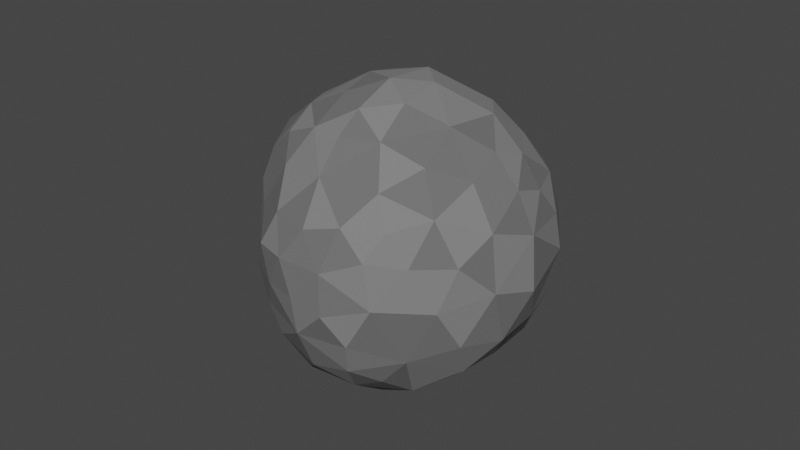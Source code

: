 # Source: balle_.1x1x1_3D_v1.blend  (saved by Blender 3.0.42; exported with 4.5.12 LTS)
import bpy
from mathutils import Matrix  # noqa: F401  (used for matrix-valued properties, if any)

bpy.ops.wm.read_factory_settings(use_empty=True)
scene = bpy.context.scene
scene.name = 'Scene'

# ---- materials (node trees are filled in below, after node groups)
mat_rock_01 = bpy.data.materials.new('Rock_01')
mat_rock_01.use_transparent_shadow = False
mat_rock_02 = bpy.data.materials.new('Rock_02')
mat_rock_02.use_transparent_shadow = False

# ---- material node trees
mat_rock_01.use_nodes = True; mat_rock_01.node_tree.nodes.clear()
_N = mat_rock_01.node_tree.nodes; _L = mat_rock_01.node_tree.links
n0 = _N.new('ShaderNodeBsdfPrincipled'); n0.name = 'Principled BSDF'; n0.location = (10, 300)
n0.distribution = 'GGX'
n0.subsurface_method = 'RANDOM_WALK_SKIN'
n0.inputs[0].default_value = (0.2006, 0.2006, 0.2006, 1.0)
n0.inputs[2].default_value = 1.0
n0.inputs[3].default_value = 1.45
n0.inputs[27].default_value = (0.0, 0.0, 0.0, 1.0)
n0.inputs[28].default_value = 1.0
n1 = _N.new('ShaderNodeOutputMaterial'); n1.name = 'Material Output'; n1.location = (300, 300)
_L.new(n0.outputs[0], n1.inputs[0])
n1.is_active_output = True
mat_rock_02.use_nodes = True; mat_rock_02.node_tree.nodes.clear()
_N = mat_rock_02.node_tree.nodes; _L = mat_rock_02.node_tree.links
n0 = _N.new('ShaderNodeBsdfPrincipled'); n0.name = 'Principled BSDF'; n0.location = (10, 300)
n0.distribution = 'GGX'
n0.subsurface_method = 'RANDOM_WALK_SKIN'
n0.inputs[0].default_value = (0.1384, 0.1384, 0.1384, 1.0)
n0.inputs[2].default_value = 0.8909
n0.inputs[3].default_value = 1.45
n0.inputs[27].default_value = (0.0, 0.0, 0.0, 1.0)
n0.inputs[28].default_value = 1.0
n1 = _N.new('ShaderNodeOutputMaterial'); n1.name = 'Material Output'; n1.location = (300, 300)
_L.new(n0.outputs[0], n1.inputs[0])
n1.is_active_output = True

# ---- world
world_world = bpy.data.worlds.new('World'); scene.world = world_world
world_world.use_nodes = True; world_world.node_tree.nodes.clear()
_N = world_world.node_tree.nodes; _L = world_world.node_tree.links
n0 = _N.new('ShaderNodeOutputWorld'); n0.name = 'World Output'; n0.location = (300, 300)
n1 = _N.new('ShaderNodeBackground'); n1.name = 'Background'; n1.location = (10, 300)
n1.inputs[0].default_value = (0.05088, 0.05088, 0.05088, 1.0)
_L.new(n1.outputs[0], n0.inputs[0])
n0.is_active_output = True
world_world.color = (0.05088, 0.05088, 0.05088)
world_world.use_sun_shadow = False
world_world.sun_shadow_jitter_overblur = 0.0

# ---- meshes
me_icosphere = bpy.data.meshes.new('Icosphere')
me_icosphere.from_pydata([(-0.1949, -0.3144, -0.1982), (-0.4373, 0.1106, 0.1275), (0.062, -0.3271, -0.3527), (0.08137, -0.3881, 0.1987), (-0.06054, 0.004325, -0.4684), (0.234, -0.2217, -0.3639), (0.1264, -0.2188, -0.4141), (0.4098, -0.115, -0.2224), (-0.2851, -0.2733, -0.04511), (-0.1493, 0.1513, -0.4075), (0.3628, -0.0176, 0.303), (0.1813, -0.3054, -0.3348), (0.3641, 0.3189, -0.1206), (-0.1508, 0.478, -0.01501), (0.4236, 0.1198, 0.2022), (0.1108, 0.05024, -0.4594), (0.06352, 0.4447, -0.1453), (0.4728, 0.09218, -0.07256), (-0.2921, -0.09303, -0.3143), (-0.4501, 0.08537, -0.1005), (-0.07672, -0.08767, 0.4514), (0.4676, 0.06204, 0.09078), (0.1557, -0.1728, 0.4024), (0.3019, -0.2219, 0.2598), (0.07354, -0.2626, 0.3759), (-0.08367, -0.367, 0.1942), (0.2416, 0.2472, 0.3211), (-0.07483, -0.4401, -0.0194), (0.1677, 0.1787, 0.4047), (-0.06745, 0.2126, 0.4231), (-0.42, -0.05319, 0.1202), (0.1793, -0.2726, 0.3054), (-0.3943, 0.1977, -0.154), (0.3792, -0.1142, 0.2299), (-0.2436, 0.349, 0.2532), (-0.01296, 0.1403, -0.4404), (-0.2927, 0.228, 0.3189), (-0.4508, 0.02746, 0.003991), (-0.3662, 0.1445, -0.2622), (-0.2756, 0.1547, -0.3338), (-0.3719, 0.2975, -0.03159), (0.2237, 0.3263, -0.2703), (0.1975, -0.405, 0.08982), (-0.2118, 0.4432, 0.1062), (-0.326, -0.05061, 0.317), (-0.4287, -0.03653, -0.1044), (0.4198, 0.1661, -0.1728), (0.2712, -0.3833, 0.0103), (0.01447, 0.3086, 0.3317), (0.1433, 0.3567, 0.2999), (0.1713, 0.4615, -0.01599), (-0.0888, 0.4641, -0.1322), (-0.3366, 0.05769, -0.3141), (-0.2903, 0.3404, -0.1665), (-0.2433, 0.02123, 0.3956), (-0.143, 0.3111, 0.3399), (0.03476, -0.4645, -0.02751), (0.2177, 0.2466, -0.3461), (0.2287, 0.42, 0.1327), (0.09107, 0.2145, -0.394), (-0.05258, 0.3671, -0.2371), (0.3299, 0.1406, -0.3136), (-0.1771, -0.08145, -0.4245), (-0.4193, 0.2445, 0.08638), (-0.1653, 0.3831, -0.1922), (0.2381, 0.3939, -0.1602), (-0.07278, 0.4816, 0.1239), (0.246, 0.3562, 0.238), (-0.02448, -0.2258, 0.4042), (-0.1871, 0.2797, -0.2874), (0.2675, -0.1048, 0.3582), (0.2879, -0.3531, -0.1203), (0.1214, -0.02835, 0.4527), (0.2182, -0.3598, -0.2428), (-0.3304, 0.3527, 0.1085), (0.2445, 0.051, -0.404), (0.1737, -0.4238, -0.1598), (0.3141, -0.22, -0.2797), (-0.3802, -0.16, -0.09755), (0.3594, 0.1019, 0.2932), (-0.2443, -0.1105, 0.3591), (0.2389, -0.09774, -0.416), (-0.3265, 0.1019, 0.3308), (0.3186, 0.3899, 0.01958), (0.4621, -0.06102, -0.06247), (-0.2197, -0.2402, -0.2982), (-0.202, 0.4302, -0.1125), (0.2602, 0.07705, 0.3858), (0.3538, 0.3132, 0.1249), (-0.2111, -0.3077, 0.2188), (0.08204, -0.3332, 0.3045), (-0.2764, -0.2858, 0.1068), (-0.3815, -0.1008, -0.1968), (0.3532, -0.01806, -0.3303), (-0.127, -0.3266, 0.2768), (-0.02576, -0.432, 0.08188), (-0.02517, -0.3257, 0.3089), (0.1903, 0.1537, -0.4132), (-0.0838, -0.3243, -0.3097), (0.09117, -0.4378, 0.06241), (-0.264, -0.2149, 0.282), (-0.1239, 0.05946, 0.4509), (0.1688, -0.44, -0.0384), (0.04519, -0.1283, 0.4521), (-0.0465, -0.1274, -0.4511), (0.0008652, 0.4214, 0.2541), (-0.3471, -0.13, 0.2384), (-0.164, -0.3654, 0.06407), (-0.3523, -0.1862, 0.08656), (-0.1543, -0.1984, -0.3862), (-0.1487, -0.3888, -0.09242), (-0.402, 0.136, 0.234), (-0.3661, -0.1862, -0.01419), (0.3471, -0.2903, 0.004334), (0.08549, -0.4558, -0.1243), (0.4265, -0.1843, 0.01488), (0.4479, -0.08939, 0.1055), (0.1026, -0.07984, -0.4693), (0.2952, -0.3397, 0.09082), (0.3695, -0.237, 0.1376), (0.3964, -0.2132, -0.116), (0.2429, -0.3231, 0.186), (0.4246, 0.2104, 0.1271), (0.4194, 0.2611, 0.01508), (0.0003117, 0.4917, -0.006197), (-0.02439, -0.4381, -0.1214), (-0.2155, 0.1631, 0.4225), (-0.3939, 0.01181, 0.2553), (-0.1342, 0.4259, 0.2517), (0.3648, 0.2318, 0.2345), (-0.15, -0.2367, 0.3507), (-0.02053, -0.2585, -0.4023), (-0.4505, 0.1698, -0.01392), (0.06924, -0.404, -0.243), (0.4425, 0.02086, -0.2147), (-0.2387, 0.02885, -0.3994), (-0.3077, -0.2103, -0.2032), (-0.03979, 0.2641, -0.3616), (-0.3204, 0.235, -0.2564), (0.1042, 0.3477, -0.2899), (-0.4196, -0.1064, -0.001863), (-0.2739, 0.4069, -0.0205), (0.1021, 0.4605, 0.1694), (0.4381, 0.004785, 0.2124), (0.0229, 0.04641, 0.4783), (-0.3716, 0.2642, 0.2139), (-0.301, -0.233, 0.1912), (0.3301, 0.2657, -0.2592), (-0.4059, 0.03817, -0.2148), (-0.08214, -0.3868, -0.1992)], [], [(108, 146, 106), (74, 63, 145), (55, 29, 48), (74, 141, 40), (46, 61, 147), (46, 17, 134), (23, 33, 70), (57, 41, 147), (97, 57, 61), (102, 114, 76), (101, 20, 144), (23, 31, 121), (57, 59, 139), (48, 28, 49), (126, 36, 82), (3, 95, 99), (5, 6, 81), (127, 44, 54), (129, 122, 88), (84, 116, 115), (47, 102, 71), (142, 124, 66), (24, 90, 31), (77, 5, 81), (148, 45, 19), (3, 42, 121), (36, 145, 82), (92, 136, 78), (43, 128, 66), (133, 98, 2), (26, 129, 67), (14, 79, 143), (107, 110, 27), (26, 28, 87), (123, 122, 21), (133, 2, 11), (34, 43, 74), (102, 76, 71), (80, 130, 20), (53, 138, 32), (20, 101, 54), (57, 147, 61), (92, 148, 18), (144, 29, 101), (133, 11, 73), (21, 122, 14), (8, 78, 136), (107, 91, 8), (83, 123, 12), (8, 0, 110), (37, 30, 1), (142, 66, 105), (25, 96, 94), (148, 19, 32), (111, 145, 1), (84, 21, 116), (6, 5, 11), (55, 126, 29), (52, 39, 135), (74, 43, 141), (53, 69, 138), (84, 17, 21), (65, 41, 139), (14, 129, 79), (104, 62, 4), (38, 148, 32), (39, 69, 9), (112, 140, 78), (34, 145, 36), (12, 147, 65), (147, 41, 65), (46, 147, 12), (144, 72, 28), (44, 127, 106), (26, 67, 49), (26, 87, 79), (47, 118, 42), (3, 121, 31), (53, 141, 86), (145, 111, 82), (40, 132, 63), (127, 1, 30), (104, 6, 131), (132, 37, 1), (13, 141, 43), (22, 103, 24), (119, 116, 33), (138, 38, 32), (144, 28, 29), (70, 10, 87), (16, 50, 65), (8, 110, 107), (61, 46, 134), (133, 125, 149), (59, 35, 137), (82, 127, 54), (19, 132, 32), (142, 58, 50), (10, 143, 79), (62, 109, 18), (70, 22, 31), (88, 67, 129), (130, 100, 89), (16, 60, 51), (16, 65, 139), (8, 112, 78), (37, 140, 30), (39, 52, 38), (105, 49, 142), (59, 97, 15), (104, 4, 117), (37, 132, 19), (86, 13, 51), (46, 12, 123), (68, 130, 96), (34, 74, 145), (40, 32, 132), (49, 105, 48), (16, 139, 60), (108, 106, 30), (75, 81, 15), (92, 18, 136), (62, 18, 135), (25, 95, 3), (127, 111, 1), (54, 80, 20), (100, 106, 146), (46, 123, 17), (64, 86, 51), (107, 95, 25), (140, 112, 108), (13, 86, 141), (77, 93, 7), (63, 132, 1), (26, 79, 129), (123, 21, 17), (5, 77, 11), (39, 38, 138), (62, 104, 109), (59, 15, 35), (102, 47, 42), (87, 72, 70), (74, 40, 63), (69, 60, 137), (61, 134, 93), (139, 59, 137), (88, 123, 83), (52, 135, 18), (28, 72, 87), (62, 135, 4), (61, 75, 97), (50, 16, 124), (64, 53, 86), (126, 55, 36), (28, 48, 29), (142, 50, 124), (145, 63, 1), (58, 83, 50), (50, 83, 65), (55, 48, 128), (44, 80, 54), (80, 106, 100), (47, 71, 113), (104, 131, 109), (8, 136, 0), (21, 14, 143), (101, 29, 126), (53, 64, 69), (107, 27, 95), (3, 99, 42), (53, 32, 40), (97, 75, 15), (28, 26, 49), (64, 51, 60), (130, 89, 94), (16, 51, 124), (88, 58, 67), (101, 126, 54), (83, 12, 65), (126, 82, 54), (45, 37, 19), (123, 88, 122), (69, 39, 138), (13, 66, 124), (64, 60, 69), (22, 70, 72), (68, 96, 24), (133, 114, 125), (75, 93, 81), (52, 148, 38), (57, 139, 41), (80, 100, 130), (105, 66, 128), (24, 31, 22), (0, 136, 85), (88, 83, 58), (129, 14, 122), (79, 87, 10), (80, 44, 106), (91, 108, 8), (61, 93, 75), (77, 81, 93), (34, 128, 43), (25, 94, 89), (69, 137, 9), (130, 94, 96), (139, 137, 60), (53, 40, 141), (104, 117, 6), (39, 9, 135), (128, 34, 55), (4, 35, 15), (13, 124, 51), (93, 134, 7), (105, 128, 48), (47, 113, 118), (3, 31, 90), (111, 127, 82), (13, 43, 66), (4, 15, 117), (134, 17, 84), (57, 97, 59), (112, 8, 108), (91, 146, 108), (52, 18, 148), (34, 36, 55), (22, 72, 103), (133, 149, 98), (146, 91, 89), (27, 110, 125), (142, 49, 67), (35, 9, 137), (27, 125, 56), (91, 107, 89), (45, 78, 140), (98, 149, 0), (120, 77, 7), (23, 119, 33), (23, 121, 119), (73, 71, 76), (85, 136, 18), (98, 131, 2), (119, 113, 115), (102, 99, 56), (90, 96, 3), (33, 10, 70), (84, 7, 134), (102, 42, 99), (81, 117, 15), (100, 146, 89), (45, 148, 92), (25, 3, 96), (70, 31, 23), (113, 120, 115), (84, 120, 7), (6, 11, 2), (73, 76, 133), (45, 140, 37), (4, 9, 35), (119, 115, 116), (109, 85, 18), (106, 127, 30), (113, 71, 120), (81, 6, 117), (45, 92, 78), (24, 103, 68), (90, 24, 96), (110, 0, 149), (77, 73, 11), (58, 142, 67), (25, 89, 107), (77, 120, 71), (119, 121, 118), (56, 125, 114), (33, 143, 10), (115, 120, 84), (68, 103, 20), (98, 109, 131), (4, 135, 9), (99, 95, 56), (114, 133, 76), (68, 20, 130), (77, 71, 73), (27, 56, 95), (98, 85, 109), (98, 0, 85), (72, 144, 103), (42, 118, 121), (56, 114, 102), (108, 30, 140), (144, 20, 103), (119, 118, 113), (6, 2, 131), (21, 143, 116), (110, 149, 125), (143, 33, 116)])
me_icosphere.polygons.foreach_set('material_index', [1, 1, 1, 1, 1, 1, 1, 1, 0, 1, 1, 0, 0, 1, 1, 1, 1, 1, 1, 1, 0, 1, 1, 1, 1, 1, 1, 1, 1, 1, 1, 1, 1, 0, 0, 1, 0, 1, 0, 0, 1, 0, 0, 0, 0, 1, 1, 0, 1, 1, 0, 0, 1, 0, 1, 0, 1, 0, 0, 0, 1, 0, 0, 1, 0, 0, 0, 1, 1, 1, 0, 0, 0, 1, 0, 0, 0, 1, 1, 1, 1, 0, 1, 1, 0, 0, 0, 0, 0, 1, 1, 0, 1, 1, 1, 1, 0, 1, 0, 0, 1, 1, 1, 0, 0, 0, 0, 0, 1, 1, 0, 1, 0, 0, 1, 0, 1, 0, 0, 0, 1, 1, 1, 0, 0, 1, 1, 1, 1, 1, 1, 0, 0, 1, 0, 1, 1, 1, 1, 0, 1, 0, 0, 1, 0, 0, 1, 0, 0, 0, 0, 1, 1, 0, 0, 0, 1, 0, 0, 1, 0, 1, 0, 1, 0, 0, 0, 1, 1, 0, 0, 1, 0, 1, 0, 1, 1, 1, 0, 0, 0, 1, 0, 0, 0, 0, 1, 0, 0, 0, 1, 1, 1, 0, 0, 0, 0, 0, 0, 0, 0, 0, 1, 1, 0, 0, 1, 0, 1, 1, 1, 1, 0, 0, 1, 0, 1, 0, 1, 0, 1, 1, 0, 1, 0, 0, 0, 0, 1, 1, 0, 0, 1, 0, 1, 0, 1, 1, 1, 0, 0, 1, 1, 1, 0, 1, 1, 1, 1, 0, 1, 0, 1, 0, 0, 0, 1, 0, 0, 0, 0, 1, 0, 0, 0, 1, 0, 0, 0, 1, 1, 1, 0, 1, 1, 0, 1, 0, 1, 1, 0, 0, 1, 0, 0, 0, 0, 0, 1, 1, 0, 0, 1, 1, 1, 1])
_uv = me_icosphere.uv_layers.new(name='UVMap')
_uv.uv.foreach_set('vector', [0.0, 0.0, 0.0, 0.0, 0.0, 0.0, 0.0, 0.0, 0.0, 0.0, 0.0, 0.0, 0.0, 0.0, 0.0, 0.0, 0.0, 0.0, 0.0, 0.0, 0.0, 0.0, 0.0, 0.0, 0.0, 0.0, 0.0, 0.0, 0.0, 0.0, 0.0, 0.0, 0.0, 0.0, 0.0, 0.0, 0.0, 0.0, 0.0, 0.0, 0.0, 0.0, 0.0, 0.0, 0.0, 0.0, 0.0, 0.0, 0.0, 0.0, 0.0, 0.0, 0.0, 0.0, 0.0, 0.0, 0.0, 0.0, 0.0, 0.0, 0.0, 0.0, 0.0, 0.0, 0.0, 0.0, 0.0, 0.0, 0.0, 0.0, 0.0, 0.0, 0.0, 0.0, 0.0, 0.0, 0.0, 0.0, 0.0, 0.0, 0.0, 0.0, 0.0, 0.0, 0.0, 0.0, 0.0, 0.0, 0.0, 0.0, 0.0, 0.0, 0.0, 0.0, 0.0, 0.0, 0.0, 0.0, 0.0, 0.0, 0.0, 0.0, 0.0, 0.0, 0.0, 0.0, 0.0, 0.0, 0.0, 0.0, 0.0, 0.0, 0.0, 0.0, 0.0, 0.0, 0.0, 0.0, 0.0, 0.0, 0.0, 0.0, 0.0, 0.0, 0.0, 0.0, 0.0, 0.0, 0.0, 0.0, 0.0, 0.0, 0.0, 0.0, 0.0, 0.0, 0.0, 0.0, 0.0, 0.0, 0.0, 0.0, 0.0, 0.0, 0.0, 0.0, 0.0, 0.0, 0.0, 0.0, 0.0, 0.0, 0.0, 0.0, 0.0, 0.0, 0.0, 0.0, 0.0, 0.0, 0.0, 0.0, 0.0, 0.0, 0.0, 0.0, 0.0, 0.0, 0.0, 0.0, 0.0, 0.0, 0.0, 0.0, 0.0, 0.0, 0.0, 0.0, 0.0, 0.0, 0.0, 0.0, 0.0, 0.0, 0.0, 0.0, 0.0, 0.0, 0.0, 0.0, 0.0, 0.0, 0.0, 0.0, 0.0, 0.0, 0.0, 0.0, 0.0, 0.0, 0.0, 0.0, 0.0, 0.0, 0.0, 0.0, 0.0, 0.0, 0.0, 0.0, 0.0, 0.0, 0.0, 0.0, 0.0, 0.0, 0.0, 0.0, 0.0, 0.0, 0.0, 0.0, 0.0, 0.0, 0.0, 0.0, 0.0, 0.0, 0.0, 0.0, 0.0, 0.0, 0.0, 0.0, 0.0, 0.0, 0.0, 0.0, 0.0, 0.0, 0.0, 0.0, 0.0, 0.0, 0.0, 0.0, 0.0, 0.0, 0.0, 0.0, 0.0, 0.0, 0.0, 0.0, 0.0, 0.0, 0.0, 0.0, 0.0, 0.0, 0.0, 0.0, 0.0, 0.0, 0.0, 0.0, 0.0, 0.0, 0.0, 0.0, 0.0, 0.0, 0.0, 0.0, 0.0, 0.0, 0.0, 0.0, 0.0, 0.0, 0.0, 0.0, 0.0, 0.0, 0.0, 0.0, 0.0, 0.0, 0.0, 0.0, 0.0, 0.0, 0.0, 0.0, 0.0, 0.0, 0.0, 0.0, 0.0, 0.0, 0.0, 0.0, 0.0, 0.0, 0.0, 0.0, 0.0, 0.0, 0.0, 0.0, 0.0, 0.0, 0.0, 0.0, 0.0, 0.0, 0.0, 0.0, 0.0, 0.0, 0.0, 0.0, 0.0, 0.0, 0.0, 0.0, 0.0, 0.0, 0.0, 0.0, 0.0, 0.0, 0.0, 0.0, 0.0, 0.0, 0.0, 0.0, 0.0, 0.0, 0.0, 0.0, 0.0, 0.0, 0.0, 0.0, 0.0, 0.0, 0.0, 0.0, 0.0, 0.0, 0.0, 0.0, 0.0, 0.0, 0.0, 0.0, 0.0, 0.0, 0.0, 0.0, 0.0, 0.0, 0.0, 0.0, 0.0, 0.0, 0.0, 0.0, 0.0, 0.0, 0.0, 0.0, 0.0, 0.0, 0.0, 0.0, 0.0, 0.0, 0.0, 0.0, 0.0, 0.0, 0.0, 0.0, 0.0, 0.0, 0.0, 0.0, 0.0, 0.0, 0.0, 0.0, 0.0, 0.0, 0.0, 0.0, 0.0, 0.0, 0.0, 0.0, 0.0, 0.0, 0.0, 0.0, 0.0, 0.0, 0.0, 0.0, 0.0, 0.0, 0.0, 0.0, 0.0, 0.0, 0.0, 0.0, 0.0, 0.0, 0.0, 0.0, 0.0, 0.0, 0.0, 0.0, 0.0, 0.0, 0.0, 0.0, 0.0, 0.0, 0.0, 0.0, 0.0, 0.0, 0.0, 0.0, 0.0, 0.0, 0.0, 0.0, 0.0, 0.0, 0.0, 0.0, 0.0, 0.0, 0.0, 0.0, 0.0, 0.0, 0.0, 0.0, 0.0, 0.0, 0.0, 0.0, 0.0, 0.0, 0.0, 0.0, 0.0, 0.0, 0.0, 0.0, 0.0, 0.0, 0.0, 0.0, 0.0, 0.0, 0.0, 0.0, 0.0, 0.0, 0.0, 0.0, 0.0, 0.0, 0.0, 0.0, 0.0, 0.0, 0.0, 0.0, 0.0, 0.0, 0.0, 0.0, 0.0, 0.0, 0.0, 0.0, 0.0, 0.0, 0.0, 0.0, 0.0, 0.0, 0.0, 0.0, 0.0, 0.0, 0.0, 0.0, 0.0, 0.0, 0.0, 0.0, 0.0, 0.0, 0.0, 0.0, 0.0, 0.0, 0.0, 0.0, 0.0, 0.0, 0.0, 0.0, 0.0, 0.0, 0.0, 0.0, 0.0, 0.0, 0.0, 0.0, 0.0, 0.0, 0.0, 0.0, 0.0, 0.0, 0.0, 0.0, 0.0, 0.0, 0.0, 0.0, 0.0, 0.0, 0.0, 0.0, 0.0, 0.0, 0.0, 0.0, 0.0, 0.0, 0.0, 0.0, 0.0, 0.0, 0.0, 0.0, 0.0, 0.0, 0.0, 0.0, 0.0, 0.0, 0.0, 0.0, 0.0, 0.0, 0.0, 0.0, 0.0, 0.0, 0.0, 0.0, 0.0, 0.0, 0.0, 0.0, 0.0, 0.0, 0.0, 0.0, 0.0, 0.0, 0.0, 0.0, 0.0, 0.0, 0.0, 0.0, 0.0, 0.0, 0.0, 0.0, 0.0, 0.0, 0.0, 0.0, 0.0, 0.0, 0.0, 0.0, 0.0, 0.0, 0.0, 0.0, 0.0, 0.0, 0.0, 0.0, 0.0, 0.0, 0.0, 0.0, 0.0, 0.0, 0.0, 0.0, 0.0, 0.0, 0.0, 0.0, 0.0, 0.0, 0.0, 0.0, 0.0, 0.0, 0.0, 0.0, 0.0, 0.0, 0.0, 0.0, 0.0, 0.0, 0.0, 0.0, 0.0, 0.0, 0.0, 0.0, 0.0, 0.0, 0.0, 0.0, 0.0, 0.0, 0.0, 0.0, 0.0, 0.0, 0.0, 0.0, 0.0, 0.0, 0.0, 0.0, 0.0, 0.0, 0.0, 0.0, 0.0, 0.0, 0.0, 0.0, 0.0, 0.0, 0.0, 0.0, 0.0, 0.0, 0.0, 0.0, 0.0, 0.0, 0.0, 0.0, 0.0, 0.0, 0.0, 0.0, 0.0, 0.0, 0.0, 0.0, 0.0, 0.0, 0.0, 0.0, 0.0, 0.0, 0.0, 0.0, 0.0, 0.0, 0.0, 0.0, 0.0, 0.0, 0.0, 0.0, 0.0, 0.0, 0.0, 0.0, 0.0, 0.0, 0.0, 0.0, 0.0, 0.0, 0.0, 0.0, 0.0, 0.0, 0.0, 0.0, 0.0, 0.0, 0.0, 0.0, 0.0, 0.0, 0.0, 0.0, 0.0, 0.0, 0.0, 0.0, 0.0, 0.0, 0.0, 0.0, 0.0, 0.0, 0.0, 0.0, 0.0, 0.0, 0.0, 0.0, 0.0, 0.0, 0.0, 0.0, 0.0, 0.0, 0.0, 0.0, 0.0, 0.0, 0.0, 0.0, 0.0, 0.0, 0.0, 0.0, 0.0, 0.0, 0.0, 0.0, 0.0, 0.0, 0.0, 0.0, 0.0, 0.0, 0.0, 0.0, 0.0, 0.0, 0.0, 0.0, 0.0, 0.0, 0.0, 0.0, 0.0, 0.0, 0.0, 0.0, 0.0, 0.0, 0.0, 0.0, 0.0, 0.0, 0.0, 0.0, 0.0, 0.0, 0.0, 0.0, 0.0, 0.0, 0.0, 0.0, 0.0, 0.0, 0.0, 0.0, 0.0, 0.0, 0.0, 0.0, 0.0, 0.0, 0.0, 0.0, 0.0, 0.0, 0.0, 0.0, 0.0, 0.0, 0.0, 0.0, 0.0, 0.0, 0.0, 0.0, 0.0, 0.0, 0.0, 0.0, 0.0, 0.0, 0.0, 0.0, 0.0, 0.0, 0.0, 0.0, 0.0, 0.0, 0.0, 0.0, 0.0, 0.0, 0.0, 0.0, 0.0, 0.0, 0.0, 0.0, 0.0, 0.0, 0.0, 0.0, 0.0, 0.0, 0.0, 0.0, 0.0, 0.0, 0.0, 0.0, 0.0, 0.0, 0.0, 0.0, 0.0, 0.0, 0.0, 0.0, 0.0, 0.0, 0.0, 0.0, 0.0, 0.0, 0.0, 0.0, 0.0, 0.0, 0.0, 0.0, 0.0, 0.0, 0.0, 0.0, 0.0, 0.0, 0.0, 0.0, 0.0, 0.0, 0.0, 0.0, 0.0, 0.0, 0.0, 0.0, 0.0, 0.0, 0.0, 0.0, 0.0, 0.0, 0.0, 0.0, 0.0, 0.0, 0.0, 0.0, 0.0, 0.0, 0.0, 0.0, 0.0, 0.0, 0.0, 0.0, 0.0, 0.0, 0.0, 0.0, 0.0, 0.0, 0.0, 0.0, 0.0, 0.0, 0.0, 0.0, 0.0, 0.0, 0.0, 0.0, 0.0, 0.0, 0.0, 0.0, 0.0, 0.0, 0.0, 0.0, 0.0, 0.0, 0.0, 0.0, 0.0, 0.0, 0.0, 0.0, 0.0, 0.0, 0.0, 0.0, 0.0, 0.0, 0.0, 0.0, 0.0, 0.0, 0.0, 0.0, 0.0, 0.0, 0.0, 0.0, 0.0, 0.0, 0.0, 0.0, 0.0, 0.0, 0.0, 0.0, 0.0, 0.0, 0.0, 0.0, 0.0, 0.0, 0.0, 0.0, 0.0, 0.0, 0.0, 0.0, 0.0, 0.0, 0.0, 0.0, 0.0, 0.0, 0.0, 0.0, 0.0, 0.0, 0.0, 0.0, 0.0, 0.0, 0.0, 0.0, 0.0, 0.0, 0.0, 0.0, 0.0, 0.0, 0.0, 0.0, 0.0, 0.0, 0.0, 0.0, 0.0, 0.0, 0.0, 0.0, 0.0, 0.0, 0.0, 0.0, 0.0, 0.0, 0.0, 0.0, 0.0, 0.0, 0.0, 0.0, 0.0, 0.0, 0.0, 0.0, 0.0, 0.0, 0.0, 0.0, 0.0, 0.0, 0.0, 0.0, 0.0, 0.0, 0.0, 0.0, 0.0, 0.0, 0.0, 0.0, 0.0, 0.0, 0.0, 0.0, 0.0, 0.0, 0.0, 0.0, 0.0, 0.0, 0.0, 0.0, 0.0, 0.0, 0.0, 0.0, 0.0, 0.0, 0.0, 0.0, 0.0, 0.0, 0.0, 0.0, 0.0, 0.0, 0.0, 0.0, 0.0, 0.0, 0.0, 0.0, 0.0, 0.0, 0.0, 0.0, 0.0, 0.0, 0.0, 0.0, 0.0, 0.0, 0.0, 0.0, 0.0, 0.0, 0.0, 0.0, 0.0, 0.0, 0.0, 0.0, 0.0, 0.0, 0.0, 0.0, 0.0, 0.0, 0.0, 0.0, 0.0, 0.0, 0.0, 0.0, 0.0, 0.0, 0.0, 0.0, 0.0, 0.0, 0.0, 0.0, 0.0, 0.0, 0.0, 0.0, 0.0, 0.0, 0.0, 0.0, 0.0, 0.0, 0.0, 0.0, 0.0, 0.0, 0.0, 0.0, 0.0, 0.0, 0.0, 0.0, 0.0, 0.0, 0.0, 0.0, 0.0, 0.0, 0.0, 0.0, 0.0, 0.0, 0.0, 0.0, 0.0, 0.0, 0.0, 0.0, 0.0, 0.0, 0.0, 0.0, 0.0, 0.0, 0.0, 0.0, 0.0, 0.0, 0.0, 0.0, 0.0, 0.0, 0.0, 0.0, 0.0, 0.0, 0.0, 0.0, 0.0, 0.0, 0.0, 0.0, 0.0, 0.0, 0.0, 0.0, 0.0, 0.0, 0.0, 0.0, 0.0, 0.0, 0.0, 0.0, 0.0, 0.0, 0.0, 0.0, 0.0, 0.0, 0.0, 0.0, 0.0, 0.0, 0.0, 0.0, 0.0, 0.0, 0.0, 0.0, 0.0, 0.0, 0.0, 0.0, 0.0, 0.0, 0.0, 0.0, 0.0, 0.0, 0.0, 0.0, 0.0, 0.0, 0.0, 0.0, 0.0, 0.0, 0.0, 0.0, 0.0, 0.0, 0.0, 0.0, 0.0, 0.0, 0.0, 0.0, 0.0, 0.0, 0.0, 0.0, 0.0, 0.0, 0.0, 0.0, 0.0, 0.0, 0.0, 0.0, 0.0, 0.0, 0.0, 0.0, 0.0, 0.0, 0.0, 0.0, 0.0, 0.0, 0.0, 0.0, 0.0, 0.0, 0.0, 0.0, 0.0, 0.0, 0.0, 0.0, 0.0, 0.0, 0.0, 0.0, 0.0, 0.0, 0.0, 0.0, 0.0, 0.0, 0.0, 0.0, 0.0, 0.0, 0.0, 0.0, 0.0, 0.0, 0.0, 0.0, 0.0, 0.0, 0.0, 0.0, 0.0, 0.0, 0.0, 0.0, 0.0, 0.0, 0.0, 0.0, 0.0, 0.0, 0.0, 0.0, 0.0, 0.0, 0.0, 0.0, 0.0, 0.0, 0.0, 0.0, 0.0, 0.0, 0.0, 0.0, 0.0, 0.0, 0.0, 0.0, 0.0, 0.0, 0.0, 0.0, 0.0, 0.0, 0.0, 0.0, 0.0, 0.0, 0.0, 0.0, 0.0, 0.0, 0.0, 0.0, 0.0, 0.0, 0.0, 0.0, 0.0, 0.0, 0.0, 0.0, 0.0, 0.0, 0.0, 0.0, 0.0, 0.0, 0.0, 0.0, 0.0, 0.0, 0.0, 0.0, 0.0, 0.0, 0.0, 0.0, 0.0, 0.0, 0.0, 0.0, 0.0, 0.0, 0.0, 0.0, 0.0, 0.0, 0.0, 0.0, 0.0, 0.0, 0.0, 0.0, 0.0, 0.0, 0.0, 0.0, 0.0, 0.0, 0.0, 0.0, 0.0, 0.0, 0.0, 0.0, 0.0, 0.0, 0.0, 0.0, 0.0, 0.0, 0.0, 0.0, 0.0, 0.0, 0.0, 0.0, 0.0, 0.0, 0.0, 0.0, 0.0, 0.0, 0.0, 0.0, 0.0, 0.0, 0.0, 0.0, 0.0, 0.0, 0.0, 0.0, 0.0, 0.0, 0.0, 0.0, 0.0, 0.0, 0.0, 0.0, 0.0, 0.0, 0.0, 0.0, 0.0, 0.0, 0.0, 0.0, 0.0, 0.0, 0.0, 0.0, 0.0, 0.0, 0.0, 0.0, 0.0, 0.0, 0.0, 0.0, 0.0, 0.0, 0.0, 0.0, 0.0, 0.0, 0.0, 0.0, 0.0, 0.0, 0.0, 0.0, 0.0, 0.0, 0.0, 0.0, 0.0, 0.0, 0.0, 0.0, 0.0, 0.0, 0.0, 0.0, 0.0, 0.0, 0.0, 0.0, 0.0, 0.0, 0.0, 0.0, 0.0, 0.0, 0.0, 0.0, 0.0, 0.0, 0.0, 0.0, 0.0, 0.0, 0.0, 0.0, 0.0, 0.0, 0.0, 0.0, 0.0, 0.0, 0.0, 0.0, 0.0, 0.0, 0.0, 0.0, 0.0, 0.0, 0.0, 0.0, 0.0, 0.0, 0.0, 0.0, 0.0, 0.0, 0.0, 0.0, 0.0, 0.0, 0.0, 0.0, 0.0, 0.0, 0.0, 0.0, 0.0, 0.0, 0.0, 0.0, 0.0, 0.0, 0.0, 0.0, 0.0, 0.0, 0.0, 0.0, 0.0, 0.0, 0.0, 0.0, 0.0, 0.0, 0.0, 0.0, 0.0, 0.0, 0.0, 0.0, 0.0, 0.0, 0.0, 0.0, 0.0, 0.0, 0.0, 0.0, 0.0, 0.0, 0.0, 0.0, 0.0, 0.0, 0.0, 0.0, 0.0, 0.0, 0.0, 0.0, 0.0, 0.0, 0.0, 0.0, 0.0, 0.0, 0.0, 0.0, 0.0, 0.0, 0.0, 0.0, 0.0, 0.0, 0.0, 0.0, 0.0, 0.0, 0.0, 0.0, 0.0, 0.0, 0.0, 0.0, 0.0, 0.0, 0.0, 0.0, 0.0, 0.0, 0.0, 0.0, 0.0, 0.0, 0.0, 0.0, 0.0, 0.0, 0.0, 0.0, 0.0, 0.0, 0.0, 0.0, 0.0, 0.0, 0.0, 0.0, 0.0, 0.0, 0.0, 0.0, 0.0, 0.0, 0.0, 0.0, 0.0, 0.0, 0.0, 0.0, 0.0, 0.0, 0.0, 0.0, 0.0, 0.0, 0.0, 0.0, 0.0, 0.0, 0.0, 0.0, 0.0, 0.0, 0.0, 0.0, 0.0, 0.0, 0.0, 0.0, 0.0, 0.0, 0.0, 0.0, 0.0, 0.0, 0.0, 0.0, 0.0, 0.0, 0.0, 0.0, 0.0, 0.0, 0.0, 0.0, 0.0, 0.0, 0.0, 0.0, 0.0, 0.0, 0.0, 0.0, 0.0, 0.0, 0.0, 0.0, 0.0, 0.0, 0.0, 0.0, 0.0, 0.0, 0.0, 0.0, 0.0, 0.0, 0.0, 0.0, 0.0, 0.0, 0.0, 0.0, 0.0, 0.0, 0.0, 0.0, 0.0, 0.0, 0.0, 0.0, 0.0, 0.0, 0.0, 0.0, 0.0, 0.0, 0.0, 0.0, 0.0, 0.0, 0.0, 0.0, 0.0, 0.0, 0.0, 0.0, 0.0, 0.0, 0.0, 0.0, 0.0, 0.0, 0.0, 0.0, 0.0, 0.0, 0.0, 0.0, 0.0, 0.0, 0.0, 0.0, 0.0, 0.0, 0.0, 0.0, 0.0, 0.0, 0.0, 0.0, 0.0, 0.0, 0.0, 0.0, 0.0, 0.0, 0.0, 0.0, 0.0, 0.0, 0.0, 0.0, 0.0, 0.0, 0.0, 0.0, 0.0, 0.0, 0.0, 0.0, 0.0, 0.0, 0.0, 0.0, 0.0, 0.0, 0.0, 0.0, 0.0, 0.0, 0.0, 0.0, 0.0, 0.0, 0.0, 0.0, 0.0, 0.0, 0.0, 0.0, 0.0, 0.0])
me_icosphere.materials.append(mat_rock_01)
me_icosphere.materials.append(mat_rock_02)
me_icosphere.use_remesh_fix_poles = True
me_icosphere.use_remesh_preserve_attributes = False
me_icosphere.update()

# ---- objects
ob_balle = bpy.data.objects.new('Balle', me_icosphere)

# ---- transforms, parenting, visibility, modifiers, constraints
ob_balle.location = (0.493, 0.4979, 0.5027)
ob_balle.rotation_euler = (6.054, -0.07879, -0.09747)
ob_balle.scale = (0.5421, 0.5421, 0.5421)

# ---- collection membership
scene.collection.objects.link(ob_balle)

# ---- scene / render settings (as saved in the file)
scene.frame_start = 1; scene.frame_end = 250; scene.frame_set(1)
scene.render.engine = 'BLENDER_EEVEE_NEXT'
scene.cycles.sampling_pattern = 'TABULATED_SOBOL'
scene.cycles.use_light_tree = False
scene.view_settings.view_transform = 'Filmic'
bpy.context.view_layer.update()

# ---- added for rendering (the .blend has no active camera and no usable light): camera, sun
cam_auto = bpy.data.cameras.new('AutoCamera')
cam_auto.lens = 50.0
cam_auto.sensor_width = 36.0
cam_auto.clip_end = 1000.0
ob_auto_camera = bpy.data.objects.new('AutoCamera', cam_auto)
scene.collection.objects.link(ob_auto_camera)
ob_auto_camera.location = (1.52081, -0.720471, 1.3209)
ob_auto_camera.rotation_euler = (1.09748, -7.21219e-08, 0.694738)
scene.camera = ob_auto_camera
light_auto_sun = bpy.data.lights.new('AutoSun', 'SUN')
light_auto_sun.energy = 3.0
light_auto_sun.angle = 0.0523599
ob_auto_sun = bpy.data.objects.new('AutoSun', light_auto_sun)
scene.collection.objects.link(ob_auto_sun)
ob_auto_sun.rotation_euler = (0.872665, 0.174533, 0.523599)
bpy.context.view_layer.update()
